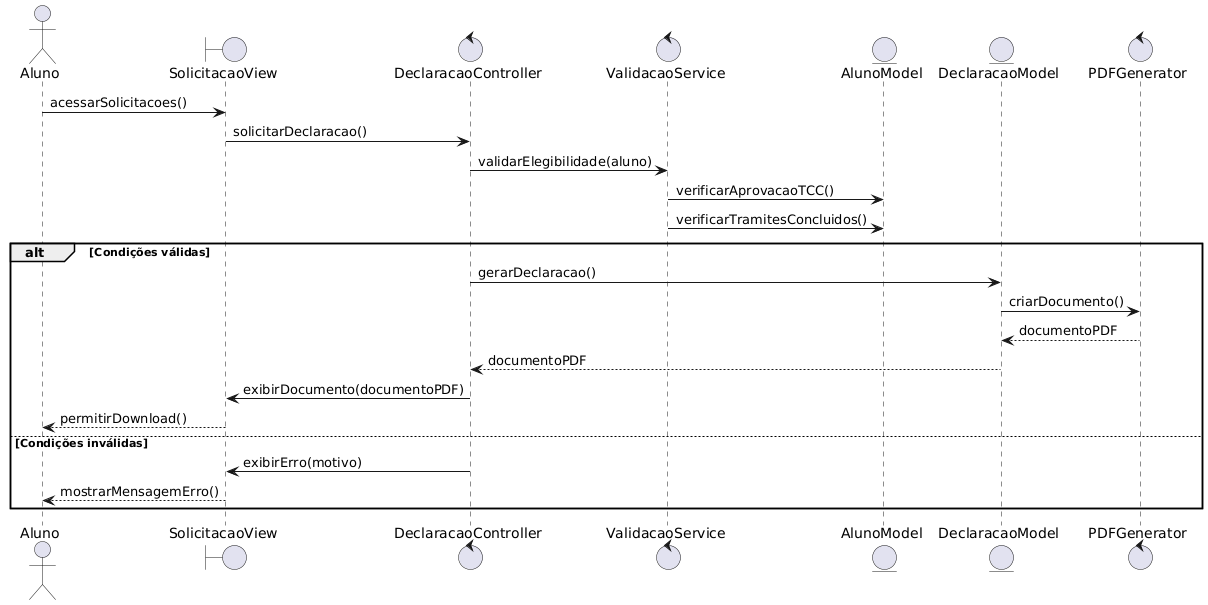

The diagram above was rendered by PlantUML. Its source (embedded in the PNG):
@startuml
actor "Aluno" as Aluno
boundary "SolicitacaoView" as View
control "DeclaracaoController" as Controller
control "ValidacaoService" as Validacao
entity "AlunoModel" as AlunoModel
entity "DeclaracaoModel" as DeclaracaoModel
control "PDFGenerator" as PDF

Aluno -> View : acessarSolicitacoes()
View -> Controller : solicitarDeclaracao()
Controller -> Validacao : validarElegibilidade(aluno)
Validacao -> AlunoModel : verificarAprovacaoTCC()
Validacao -> AlunoModel : verificarTramitesConcluidos()

alt Condições válidas
    Controller -> DeclaracaoModel : gerarDeclaracao()
    DeclaracaoModel -> PDF : criarDocumento()
    PDF --> DeclaracaoModel : documentoPDF
    DeclaracaoModel --> Controller : documentoPDF
    Controller -> View : exibirDocumento(documentoPDF)
    View --> Aluno : permitirDownload()
else Condições inválidas
    Controller -> View : exibirErro(motivo)
    View --> Aluno : mostrarMensagemErro()
end
@enduml